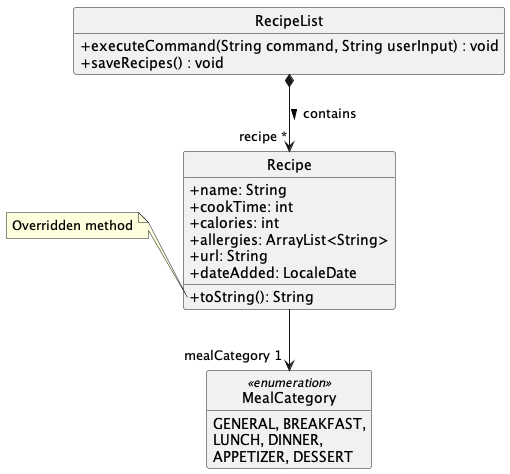

The diagram above was rendered by PlantUML. Its source (embedded in the PNG):
@startuml
'https://plantuml.com/class-diagram

hide circle
hide empty members

skinparam classAttributeIconSize 0
class RecipeList {

    +executeCommand(String command, String userInput) : void
    +saveRecipes() : void
}
class Recipe {
    +name: String
    +cookTime: int
    +calories: int
    +allergies: ArrayList<String>
    +url: String
    +dateAdded: LocaleDate
    +toString(): String
}

note left of Recipe::"toString()"
    Overridden method
end note

RecipeList *--> "recipe *" Recipe : contains >

Recipe --> "mealCategory 1" MealCategory

enum MealCategory <<enumeration>> {
    GENERAL, BREAKFAST,
    LUNCH, DINNER,
    APPETIZER, DESSERT
}

@enduml